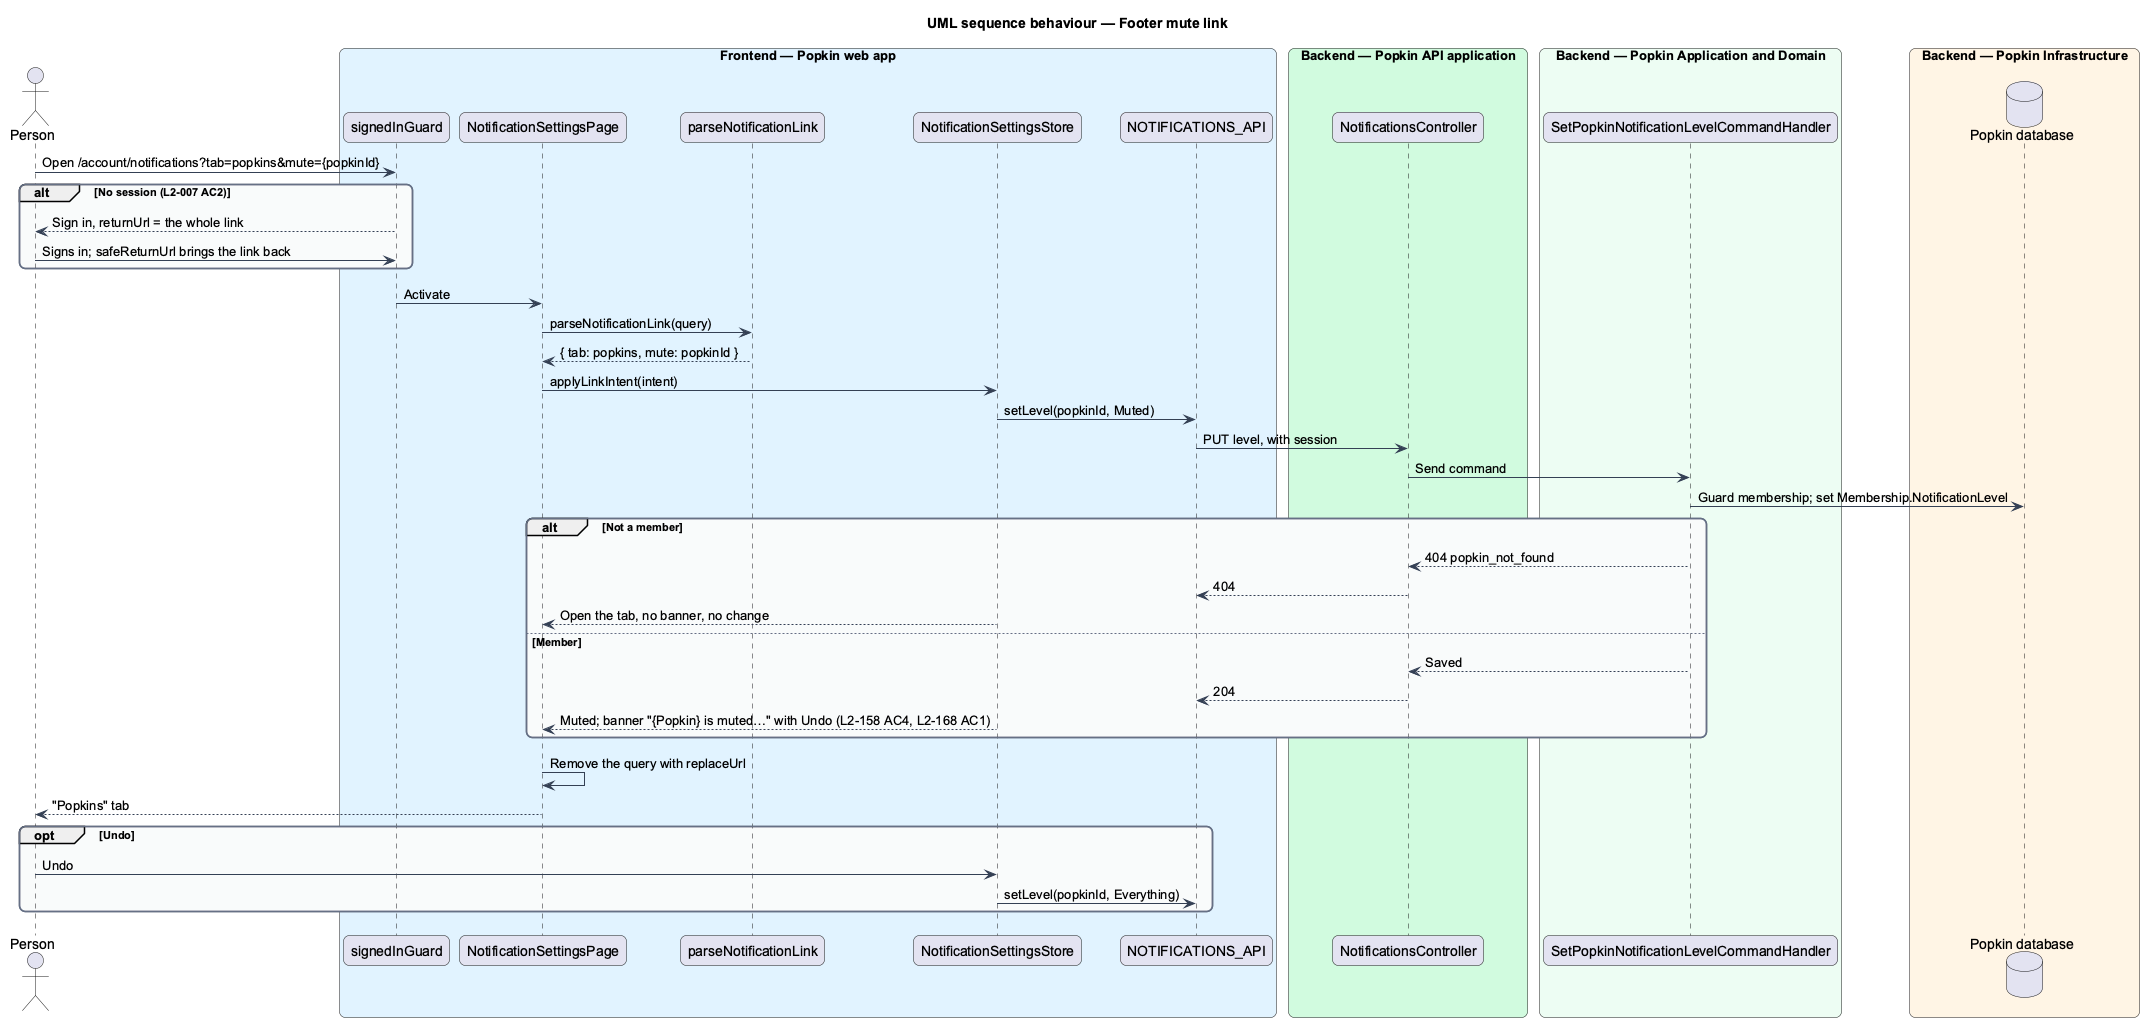

The diagram above was rendered by PlantUML. Its source (embedded in the PNG):
@startuml
title UML sequence behaviour — Footer mute link
skinparam backgroundColor #FFFFFF
skinparam shadowing false
skinparam roundcorner 12
skinparam defaultFontName Arial
skinparam ArrowColor #344054
skinparam rectangle {
  BorderColor #344054
  FontColor #101828
}
skinparam package {
  BorderColor #667085
  FontColor #101828
  BackgroundColor #F9FAFB
}
actor "Person" as actor
box "Frontend — Popkin web app" #E0F2FE
  participant "signedInGuard" as guard
  participant "NotificationSettingsPage" as page
  participant "parseNotificationLink" as parse
  participant "NotificationSettingsStore" as store
  participant "NOTIFICATIONS_API" as client
end box
box "Backend — Popkin API application" #D1FADF
  participant "NotificationsController" as controller
end box
box "Backend — Popkin Application and Domain" #ECFDF3
  participant "SetPopkinNotificationLevelCommandHandler" as handler
end box
box "Backend — Popkin Infrastructure" #FFF4E5
  database "Popkin database" as db
end box
actor -> guard : Open /account/notifications?tab=popkins&mute={popkinId}
alt No session (L2-007 AC2)
  guard --> actor : Sign in, returnUrl = the whole link
  actor -> guard : Signs in; safeReturnUrl brings the link back
end
guard -> page : Activate
page -> parse : parseNotificationLink(query)
parse --> page : { tab: popkins, mute: popkinId }
page -> store : applyLinkIntent(intent)
store -> client : setLevel(popkinId, Muted)
client -> controller : PUT level, with session
controller -> handler : Send command
handler -> db : Guard membership; set Membership.NotificationLevel
alt Not a member
  handler --> controller : 404 popkin_not_found
  controller --> client : 404
  store --> page : Open the tab, no banner, no change
else Member
  handler --> controller : Saved
  controller --> client : 204
  store --> page : Muted; banner "{Popkin} is muted…" with Undo (L2-158 AC4, L2-168 AC1)
end
page -> page : Remove the query with replaceUrl
page --> actor : "Popkins" tab
opt Undo
  actor -> store : Undo
  store -> client : setLevel(popkinId, Everything)
end
@enduml